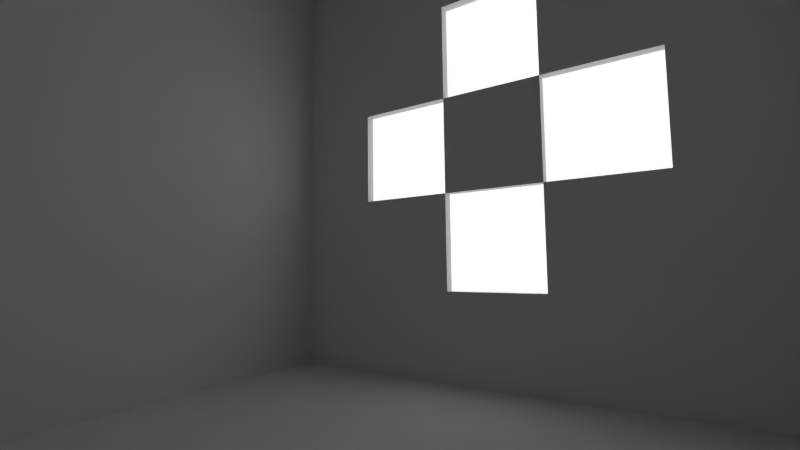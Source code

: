 # Source: GAP25_LightPortals.blend  (saved by Blender 2.76.0; exported with 4.5.12 LTS)
import bpy
from mathutils import Matrix  # noqa: F401  (used for matrix-valued properties, if any)

bpy.ops.wm.read_factory_settings(use_empty=True)
scene = bpy.context.scene
scene.name = 'Scene'

# ---- collections
col_collection_1 = bpy.data.collections.new('Collection 1'); scene.collection.children.link(col_collection_1)

# ---- materials (node trees are filled in below, after node groups)
mat_material = bpy.data.materials.new('Material')
mat_material.alpha_threshold = 0.0
mat_material.roughness = 0.5
mat_material.line_color = (0.0, 0.0, 0.0, 1.0)

# ---- material node trees

# ---- world
world_world = bpy.data.worlds.new('World'); scene.world = world_world
world_world.color = (1.0, 1.0, 1.0)
world_world.use_sun_shadow = False
world_world.sun_shadow_jitter_overblur = 0.0
world_world.cycles.sampling_method = 'MANUAL'
world_world.cycles.sample_map_resolution = 256

# ---- cameras
cam_camera = bpy.data.cameras.new('Camera')
cam_camera.clip_end = 100.0
cam_camera.lens = 18.0
cam_camera.sensor_width = 32.0
cam_camera.sensor_height = 18.0
cam_camera.ortho_scale = 7.314
cam_camera.dof.focus_distance = 0.0

# ---- lights
light_area = bpy.data.lights.new('Area', 'AREA')
light_area.transmission_factor = 0.0
light_area.energy = 78.54
light_area.shadow_buffer_clip_start = 0.5
light_area.shadow_soft_size = 13.03
light_area.shadow_maximum_resolution = 0.006
light_area.use_absolute_resolution = True
light_area.size = 13.03
light_area.size_y = 0.1
light_area.cycles.use_multiple_importance_sampling = False
light_area.cycles.is_portal = True

# ---- meshes
me_cube = bpy.data.meshes.new('Cube')
me_cube.from_pydata([(10.0, 10.0, 0.0), (10.0, -10.0, 0.0), (-10.0, -10.0, 0.0), (-10.0, 10.0, 0.0), (10.0, 10.0, 20.0), (10.0, -10.0, 20.0), (-10.0, -10.0, 20.0), (-10.0, 10.0, 20.0), (10.0, 6.0, 0.0), (10.0, 2.0, 0.0), (10.0, -2.0, 0.0), (10.0, -6.0, 0.0), (6.0, 10.0, 0.0), (2.0, 10.0, 0.0), (-2.0, 10.0, 0.0), (-6.0, 10.0, 0.0), (10.0, 10.0, 4.0), (10.0, 10.0, 8.0), (10.0, 10.0, 12.0), (10.0, 10.0, 16.0), (6.0, -10.0, 0.0), (2.0, -10.0, 0.0), (-2.0, -10.0, 0.0), (-6.0, -10.0, 0.0), (10.0, -10.0, 4.0), (10.0, -10.0, 8.0), (10.0, -10.0, 12.0), (10.0, -10.0, 16.0), (-10.0, -6.0, 0.0), (-10.0, -2.0, 0.0), (-10.0, 2.0, 0.0), (-10.0, 6.0, 0.0), (-10.0, -10.0, 4.0), (-10.0, -10.0, 8.0), (-10.0, -10.0, 12.0), (-10.0, -10.0, 16.0), (-10.0, 10.0, 4.0), (-10.0, 10.0, 8.0), (-10.0, 10.0, 12.0), (-10.0, 10.0, 16.0), (10.0, 6.0, 20.0), (10.0, 2.0, 20.0), (10.0, -2.0, 20.0), (10.0, -6.0, 20.0), (6.0, 10.0, 20.0), (2.0, 10.0, 20.0), (-2.0, 10.0, 20.0), (-6.0, 10.0, 20.0), (6.0, -10.0, 20.0), (2.0, -10.0, 20.0), (-2.0, -10.0, 20.0), (-6.0, -10.0, 20.0), (-10.0, -6.0, 20.0), (-10.0, -2.0, 20.0), (-10.0, 2.0, 20.0), (-10.0, 6.0, 20.0), (6.0, 10.0, 16.0), (2.0, 10.0, 16.0), (-2.0, 10.0, 16.0), (-6.0, 10.0, 16.0), (6.0, 10.0, 12.0), (2.0, 10.0, 12.0), (-2.0, 10.0, 12.0), (-6.0, 10.0, 12.0), (6.0, 10.0, 8.0), (2.0, 10.0, 8.0), (-2.0, 10.0, 8.0), (-6.0, 10.0, 8.0), (6.0, 10.0, 4.0), (2.0, 10.0, 4.0), (-2.0, 10.0, 4.0), (-6.0, 10.0, 4.0), (-10.0, -6.0, 4.0), (-10.0, -2.0, 4.0), (-10.0, 2.0, 4.0), (-10.0, 6.0, 4.0), (-10.0, -6.0, 8.0), (-10.0, -2.0, 8.0), (-10.0, 2.0, 8.0), (-10.0, 6.0, 8.0), (-10.0, -6.0, 12.0), (-10.0, -2.0, 12.0), (-10.0, 2.0, 12.0), (-10.0, 6.0, 12.0), (-10.0, -6.0, 16.0), (-10.0, -2.0, 16.0), (-10.0, 2.0, 16.0), (-10.0, 6.0, 16.0), (6.0, -10.0, 4.0), (2.0, -10.0, 4.0), (-2.0, -10.0, 4.0), (-6.0, -10.0, 4.0), (6.0, -10.0, 8.0), (2.0, -10.0, 8.0), (-2.0, -10.0, 8.0), (-6.0, -10.0, 8.0), (6.0, -10.0, 12.0), (2.0, -10.0, 12.0), (-2.0, -10.0, 12.0), (-6.0, -10.0, 12.0), (6.0, -10.0, 16.0), (2.0, -10.0, 16.0), (-2.0, -10.0, 16.0), (-6.0, -10.0, 16.0), (10.0, 6.0, 4.0), (10.0, 2.0, 4.0), (10.0, -2.0, 4.0), (10.0, -6.0, 4.0), (10.0, 6.0, 8.0), (10.0, 2.0, 8.0), (10.0, -2.0, 8.0), (10.0, -6.0, 8.0), (10.0, 6.0, 12.0), (10.0, 2.0, 12.0), (10.0, -2.0, 12.0), (10.0, -6.0, 12.0), (10.0, 6.0, 16.0), (10.0, 2.0, 16.0), (10.0, -2.0, 16.0), (10.0, -6.0, 16.0), (6.0, 6.0, 20.0), (6.0, 2.0, 20.0), (6.0, -2.0, 20.0), (6.0, -6.0, 20.0), (2.0, 6.0, 20.0), (2.0, 2.0, 20.0), (2.0, -2.0, 20.0), (2.0, -6.0, 20.0), (-2.0, 6.0, 20.0), (-2.0, 2.0, 20.0), (-2.0, -2.0, 20.0), (-2.0, -6.0, 20.0), (-6.0, 6.0, 20.0), (-6.0, 2.0, 20.0), (-6.0, -2.0, 20.0), (-6.0, -6.0, 20.0), (6.0, 6.0, 0.0), (2.0, 6.0, 0.0), (-2.0, 6.0, 0.0), (-6.0, 6.0, 0.0), (6.0, 2.0, 0.0), (2.0, 2.0, 0.0), (-2.0, 2.0, 0.0), (-6.0, 2.0, 0.0), (6.0, -2.0, 0.0), (2.0, -2.0, 0.0), (-2.0, -2.0, 0.0), (-6.0, -2.0, 0.0), (6.0, -6.0, 0.0), (2.0, -6.0, 0.0), (-2.0, -6.0, 0.0), (-6.0, -6.0, 0.0)], [], [(151, 23, 2, 28), (135, 52, 6, 51), (119, 43, 5, 27), (103, 51, 6, 35), (87, 55, 7, 39), (71, 15, 3, 36), (47, 59, 39, 7), (59, 63, 38, 39), (63, 67, 37, 38), (67, 71, 36, 37), (4, 19, 56, 44), (44, 56, 57, 45), (45, 57, 58, 46), (46, 58, 59, 47), (19, 18, 60, 56), (56, 60, 61, 57), (57, 61, 62, 58), (58, 62, 63, 59), (18, 17, 64, 60), (60, 64, 65, 61), (61, 65, 66, 62), (62, 66, 67, 63), (17, 16, 68, 64), (64, 68, 69, 65), (65, 69, 70, 66), (66, 70, 71, 67), (16, 0, 12, 68), (68, 12, 13, 69), (69, 13, 14, 70), (70, 14, 15, 71), (31, 75, 36, 3), (75, 79, 37, 36), (79, 83, 38, 37), (83, 87, 39, 38), (2, 32, 72, 28), (28, 72, 73, 29), (29, 73, 74, 30), (30, 74, 75, 31), (32, 33, 76, 72), (72, 76, 77, 73), (73, 77, 78, 74), (74, 78, 79, 75), (33, 34, 80, 76), (76, 80, 81, 77), (77, 81, 82, 78), (78, 82, 83, 79), (34, 35, 84, 80), (80, 84, 85, 81), (81, 85, 86, 82), (82, 86, 87, 83), (35, 6, 52, 84), (84, 52, 53, 85), (85, 53, 54, 86), (86, 54, 55, 87), (23, 91, 32, 2), (91, 95, 33, 32), (95, 99, 34, 33), (99, 103, 35, 34), (1, 24, 88, 20), (20, 88, 89, 21), (21, 89, 90, 22), (22, 90, 91, 23), (24, 25, 92, 88), (88, 92, 93, 89), (89, 93, 94, 90), (90, 94, 95, 91), (25, 26, 96, 92), (92, 96, 97, 93), (93, 97, 98, 94), (94, 98, 99, 95), (26, 27, 100, 96), (96, 100, 101, 97), (97, 101, 102, 98), (98, 102, 103, 99), (27, 5, 48, 100), (100, 48, 49, 101), (101, 49, 50, 102), (102, 50, 51, 103), (11, 107, 24, 1), (107, 111, 25, 24), (111, 115, 26, 25), (115, 119, 27, 26), (0, 16, 104, 8), (8, 104, 105, 9), (9, 105, 106, 10), (10, 106, 107, 11), (16, 17, 108, 104), (104, 108, 109, 105), (106, 110, 111, 107), (17, 18, 112, 108), (109, 113, 114, 110), (18, 19, 116, 112), (112, 116, 117, 113), (114, 118, 119, 115), (19, 4, 40, 116), (116, 40, 41, 117), (117, 41, 42, 118), (118, 42, 43, 119), (43, 123, 48, 5), (123, 127, 49, 48), (127, 131, 50, 49), (131, 135, 51, 50), (4, 44, 120, 40), (40, 120, 121, 41), (41, 121, 122, 42), (42, 122, 123, 43), (44, 45, 124, 120), (120, 124, 125, 121), (121, 125, 126, 122), (122, 126, 127, 123), (45, 46, 128, 124), (124, 128, 129, 125), (125, 129, 130, 126), (126, 130, 131, 127), (46, 47, 132, 128), (128, 132, 133, 129), (129, 133, 134, 130), (130, 134, 135, 131), (47, 7, 55, 132), (132, 55, 54, 133), (133, 54, 53, 134), (134, 53, 52, 135), (15, 139, 31, 3), (139, 143, 30, 31), (143, 147, 29, 30), (147, 151, 28, 29), (0, 8, 136, 12), (12, 136, 137, 13), (13, 137, 138, 14), (14, 138, 139, 15), (8, 9, 140, 136), (136, 140, 141, 137), (137, 141, 142, 138), (138, 142, 143, 139), (9, 10, 144, 140), (140, 144, 145, 141), (141, 145, 146, 142), (142, 146, 147, 143), (10, 11, 148, 144), (144, 148, 149, 145), (145, 149, 150, 146), (146, 150, 151, 147), (11, 1, 20, 148), (148, 20, 21, 149), (149, 21, 22, 150), (150, 22, 23, 151)])
me_cube.materials.append(mat_material)
me_cube.use_remesh_preserve_volume = False
me_cube.use_remesh_preserve_attributes = False
me_cube.use_mirror_vertex_groups = False
me_cube.update()

# ---- objects
ob_area = bpy.data.objects.new('Area', light_area)
ob_cube = bpy.data.objects.new('Cube', me_cube)
ob_camera = bpy.data.objects.new('Camera', cam_camera)

# ---- transforms, parenting, visibility, modifiers, constraints
ob_area.location = (10.0, 0.01559, 9.924)
ob_area.rotation_euler = (-0.0, 1.571, 0.0)
ob_area.hide_viewport = True
ob_area.hide_render = True
ob_area.lineart.crease_threshold = 0.0
ob_cube.location = (0.0, 0.0, 0.0)
ob_cube.lock_rotations_4d = False
ob_cube.empty_display_type = 'ARROWS'
ob_cube.lineart.crease_threshold = 0.0
_m = ob_cube.modifiers.new('Solidify', 'SOLIDIFY')
_m.thickness = 0.4
_m.use_even_offset = True
_m.nonmanifold_thickness_mode = 'FIXED'
_m.nonmanifold_merge_threshold = 0.0003
ob_camera.location = (-6.588, -6.631, 5.043)
ob_camera.rotation_euler = (1.662, 0.01083, -0.978)
ob_camera.lock_rotations_4d = False
ob_camera.empty_display_type = 'ARROWS'
ob_camera.color = (0.0, 0.0, 0.0, 0.0)
ob_camera.display_type = 'WIRE'
ob_camera.lineart.crease_threshold = 0.0

# ---- collection membership
col_collection_1.objects.link(ob_area)
col_collection_1.objects.link(ob_cube)
col_collection_1.objects.link(ob_camera)

# ---- scene / render settings (as saved in the file)
scene.camera = ob_camera
scene.frame_start = 1; scene.frame_end = 250; scene.frame_set(1)
scene.render.engine = 'CYCLES'
scene.render.resolution_percentage = 50
scene.render.dither_intensity = 0.0
scene.cycles.use_denoising = False
scene.cycles.samples = 20
scene.cycles.sampling_pattern = 'TABULATED_SOBOL'
scene.cycles.light_sampling_threshold = 0.0
scene.cycles.use_adaptive_sampling = False
scene.cycles.use_light_tree = False
scene.cycles.blur_glossy = 0.0
scene.cycles.pixel_filter_type = 'GAUSSIAN'
scene.cycles.sample_clamp_indirect = 0.0
scene.view_settings.view_transform = 'Standard'
bpy.context.view_layer.update()
